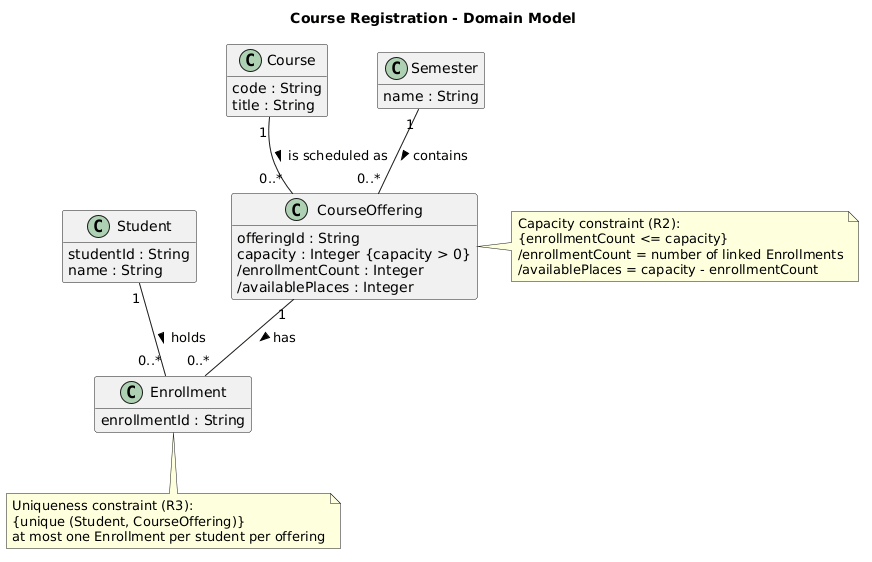

The diagram above was rendered by PlantUML. Its source (embedded in the PNG):
@startuml
title Course Registration - Domain Model

hide methods

class Student {
  studentId : String
  name : String
}

class Course {
  code : String
  title : String
}

class Semester {
  name : String
}

class CourseOffering {
  offeringId : String
  capacity : Integer {capacity > 0}
  /enrollmentCount : Integer
  /availablePlaces : Integer
}

class Enrollment {
  enrollmentId : String
}

Course "1" -- "0..*" CourseOffering : is scheduled as >
Semester "1" -- "0..*" CourseOffering : contains >
Student "1" -- "0..*" Enrollment : holds >
CourseOffering "1" -- "0..*" Enrollment : has >

note right of CourseOffering
  Capacity constraint (R2):
  {enrollmentCount <= capacity}
  /enrollmentCount = number of linked Enrollments
  /availablePlaces = capacity - enrollmentCount
end note

note bottom of Enrollment
  Uniqueness constraint (R3):
  {unique (Student, CourseOffering)}
  at most one Enrollment per student per offering
end note
@enduml